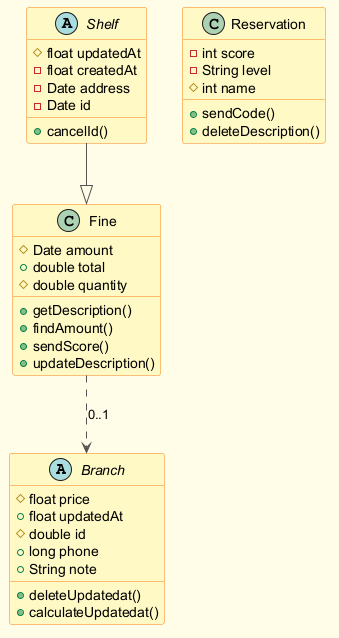

The diagram above was rendered by PlantUML. Its source (embedded in the PNG):
@startuml
skinparam backgroundColor #FFFDE7
skinparam classBackgroundColor #FFF9C4
skinparam classBorderColor #F57F17
skinparam ArrowColor #555555
abstract class Branch {
  #float price
  +float updatedAt
  #double id
  +long phone
  +String note
  +deleteUpdatedat()
  +calculateUpdatedat()
}
class Fine {
  #Date amount
  +double total
  #double quantity
  +getDescription()
  +findAmount()
  +sendScore()
  +updateDescription()
}
class Reservation {
  -int score
  -String level
  #int name
  +sendCode()
  +deleteDescription()
}
abstract class Shelf {
  #float updatedAt
  -float createdAt
  -Date address
  -Date id
  +cancelId()
}
Shelf --|> Fine
Fine ..> Branch : "0..1"
@enduml